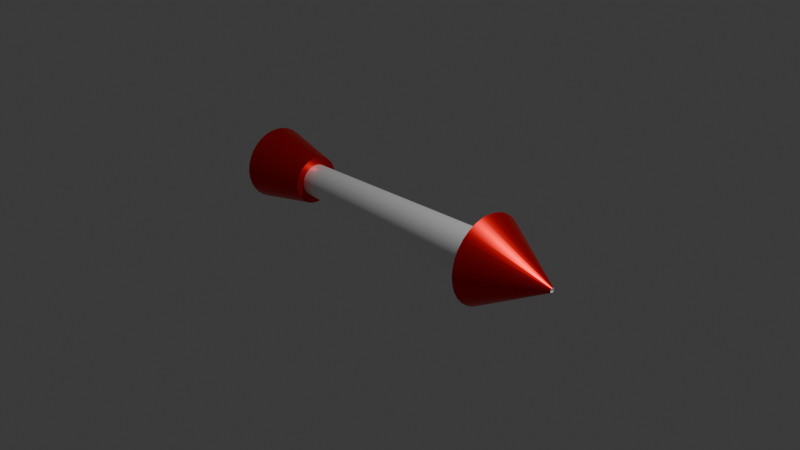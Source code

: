 # Source: Missile.blend  (saved by Blender 4.0.36; exported with 4.5.12 LTS)
import bpy
from mathutils import Matrix  # noqa: F401  (used for matrix-valued properties, if any)

bpy.ops.wm.read_factory_settings(use_empty=True)
scene = bpy.context.scene
scene.name = 'Scene'

# ---- collections
col_collection = bpy.data.collections.new('Collection'); scene.collection.children.link(col_collection)

# ---- materials (node trees are filled in below, after node groups)
mat_material_001 = bpy.data.materials.new('Material.001')
mat_material_001.use_transparent_shadow = False
mat_material_002 = bpy.data.materials.new('Material.002')
mat_material_002.use_transparent_shadow = False

# ---- node groups
ng_auto_smooth = bpy.data.node_groups.new('Auto Smooth', 'GeometryNodeTree')
_s = ng_auto_smooth.interface.new_socket(name='Geometry', in_out='OUTPUT', socket_type='NodeSocketGeometry')
_s = ng_auto_smooth.interface.new_socket(name='Geometry', in_out='INPUT', socket_type='NodeSocketGeometry')
_s = ng_auto_smooth.interface.new_socket(name='Angle', in_out='INPUT', socket_type='NodeSocketFloat')
_s.subtype = 'ANGLE'
_s.min_value = 0.0
_s.max_value = 3.142
ng_auto_smooth.is_modifier = True
_N = ng_auto_smooth.nodes; _L = ng_auto_smooth.links
n0 = _N.new('NodeGroupOutput'); n0.name = 'Group Output'; n0.location = (480, -100)
n1 = _N.new('NodeGroupInput'); n1.name = 'Group Input'; n1.location = (-420, -300)
n2 = _N.new('NodeGroupInput'); n2.name = 'Group Input.001'; n2.location = (-60, -100)
n3 = _N.new('GeometryNodeSetShadeSmooth'); n3.name = 'Set Shade Smooth'; n3.location = (120, -100)
n3.domain = 'EDGE'
n4 = _N.new('GeometryNodeSetShadeSmooth'); n4.name = 'Set Shade Smooth.001'; n4.location = (300, -100)
n5 = _N.new('GeometryNodeInputMeshEdgeAngle'); n5.name = 'Edge Angle'; n5.location = (-420, -220)
n6 = _N.new('GeometryNodeInputEdgeSmooth'); n6.name = 'Is Edge Smooth'; n6.location = (-60, -160)
n7 = _N.new('GeometryNodeInputShadeSmooth'); n7.name = 'Is Face Smooth'; n7.location = (-240, -340)
n8 = _N.new('FunctionNodeBooleanMath'); n8.name = 'Boolean Math'; n8.location = (-60, -220)
n9 = _N.new('FunctionNodeCompare'); n9.name = 'Compare'; n9.location = (-240, -180)
n9.operation = 'LESS_EQUAL'
_L.new(n5.outputs[0], n9.inputs[0])
_L.new(n4.outputs[0], n0.inputs[0])
_L.new(n1.outputs[1], n9.inputs[1])
_L.new(n9.outputs[0], n8.inputs[0])
_L.new(n7.outputs[0], n8.inputs[1])
_L.new(n2.outputs[0], n3.inputs[0])
_L.new(n6.outputs[0], n3.inputs[1])
_L.new(n3.outputs[0], n4.inputs[0])
_L.new(n8.outputs[0], n3.inputs[2])
n0.is_active_output = True

# ---- material node trees
mat_material_001.use_nodes = True; mat_material_001.node_tree.nodes.clear()
_N = mat_material_001.node_tree.nodes; _L = mat_material_001.node_tree.links
n0 = _N.new('ShaderNodeBsdfPrincipled'); n0.name = 'Principled BSDF'; n0.location = (10, 300)
n0.inputs[0].default_value = (1.0, 1.0, 1.0, 1.0)
n0.inputs[1].default_value = 0.4603
n0.inputs[2].default_value = 0.4683
n0.inputs[3].default_value = 1.45
n1 = _N.new('ShaderNodeOutputMaterial'); n1.name = 'Material Output'; n1.location = (300, 300)
_L.new(n0.outputs[0], n1.inputs[0])
n1.is_active_output = True
mat_material_002.use_nodes = True; mat_material_002.node_tree.nodes.clear()
_N = mat_material_002.node_tree.nodes; _L = mat_material_002.node_tree.links
n0 = _N.new('ShaderNodeBsdfPrincipled'); n0.name = 'Principled BSDF'; n0.location = (10, 300)
n0.inputs[0].default_value = (0.8004, 0.004067, 0.005029, 1.0)
n0.inputs[1].default_value = 0.8254
n0.inputs[2].default_value = 0.3651
n0.inputs[3].default_value = 1.45
n1 = _N.new('ShaderNodeOutputMaterial'); n1.name = 'Material Output'; n1.location = (300, 300)
_L.new(n0.outputs[0], n1.inputs[0])
n1.is_active_output = True

# ---- world
world_world = bpy.data.worlds.new('World'); scene.world = world_world
world_world.use_nodes = True; world_world.node_tree.nodes.clear()
_N = world_world.node_tree.nodes; _L = world_world.node_tree.links
n0 = _N.new('ShaderNodeOutputWorld'); n0.name = 'World Output'; n0.location = (300, 300)
n1 = _N.new('ShaderNodeBackground'); n1.name = 'Background'; n1.location = (10, 300)
n1.inputs[0].default_value = (0.05088, 0.05088, 0.05088, 1.0)
_L.new(n1.outputs[0], n0.inputs[0])
n0.is_active_output = True
world_world.color = (0.05088, 0.05088, 0.05088)
world_world.use_sun_shadow = False
world_world.sun_shadow_jitter_overblur = 0.0

# ---- cameras
cam_camera = bpy.data.cameras.new('Camera')
cam_camera.clip_end = 100.0
cam_camera.ortho_scale = 7.314

# ---- lights
light_light = bpy.data.lights.new('Light', 'POINT')
light_light.transmission_factor = 0.0
light_light.use_soft_falloff = False
light_light.energy = 1000.0
light_light.shadow_soft_size = 0.1
light_light.shadow_maximum_resolution = 0.006
light_light.use_absolute_resolution = True

# ---- meshes
me_cylinder = bpy.data.meshes.new('Cylinder')
me_cylinder.from_pydata([(-1.254e-09, 0.4, -2.0), (-3.139e-09, 0.025, 2.0), (0.07804, 0.3923, -2.0), (0.004877, 0.02452, 2.0), (0.1531, 0.3696, -2.0), (0.009567, 0.0231, 2.0), (0.2222, 0.3326, -2.0), (0.01389, 0.02079, 2.0), (0.2828, 0.2828, -2.0), (0.01768, 0.01768, 2.0), (0.3326, 0.2222, -2.0), (0.02079, 0.01389, 2.0), (0.3696, 0.1531, -2.0), (0.0231, 0.009567, 2.0), (0.3923, 0.07804, -2.0), (0.02452, 0.004877, 2.0), (0.4, -2.235e-09, -2.0), (0.025, 3.353e-09, 2.0), (0.3923, -0.07804, -2.0), (0.02452, -0.004877, 2.0), (0.3696, -0.1531, -2.0), (0.0231, -0.009567, 2.0), (0.3326, -0.2222, -2.0), (0.02079, -0.01389, 2.0), (0.2828, -0.2828, -2.0), (0.01768, -0.01768, 2.0), (0.2222, -0.3326, -2.0), (0.01389, -0.02079, 2.0), (0.1531, -0.3696, -2.0), (0.009567, -0.0231, 2.0), (0.07804, -0.3923, -2.0), (0.004877, -0.02452, 2.0), (-1.254e-09, -0.4, -2.0), (-3.139e-09, -0.025, 2.0), (-0.07804, -0.3923, -2.0), (-0.004877, -0.02452, 2.0), (-0.1531, -0.3696, -2.0), (-0.009567, -0.0231, 2.0), (-0.2222, -0.3326, -2.0), (-0.01389, -0.02079, 2.0), (-0.2828, -0.2828, -2.0), (-0.01768, -0.01768, 2.0), (-0.3326, -0.2222, -2.0), (-0.02079, -0.01389, 2.0), (-0.3696, -0.1531, -2.0), (-0.0231, -0.009567, 2.0), (-0.3923, -0.07804, -2.0), (-0.02452, -0.004877, 2.0), (-0.4, -2.235e-09, -2.0), (-0.025, 3.353e-09, 2.0), (-0.3923, 0.07804, -2.0), (-0.02452, 0.004877, 2.0), (-0.3696, 0.1531, -2.0), (-0.0231, 0.009567, 2.0), (-0.3326, 0.2222, -2.0), (-0.02079, 0.01389, 2.0), (-0.2828, 0.2828, -2.0), (-0.01768, 0.01768, 2.0), (-0.2222, 0.3326, -2.0), (-0.01389, 0.02079, 2.0), (-0.1531, 0.3696, -2.0), (-0.009567, 0.0231, 2.0), (-0.07804, 0.3923, -2.0), (-0.004877, 0.02452, 2.0), (0.0, 0.25, 1.4), (0.04877, 0.2452, 1.4), (0.09567, 0.231, 1.4), (0.1389, 0.2079, 1.4), (0.1768, 0.1768, 1.4), (0.2079, 0.1389, 1.4), (0.231, 0.09567, 1.4), (0.2452, 0.04877, 1.4), (0.25, 0.0, 1.4), (0.2452, -0.04877, 1.4), (0.231, -0.09567, 1.4), (0.2079, -0.1389, 1.4), (0.1768, -0.1768, 1.4), (0.1389, -0.2079, 1.4), (0.09567, -0.231, 1.4), (0.04877, -0.2452, 1.4), (0.0, -0.25, 1.4), (-0.04877, -0.2452, 1.4), (-0.09567, -0.231, 1.4), (-0.1389, -0.2079, 1.4), (-0.1768, -0.1768, 1.4), (-0.2079, -0.1389, 1.4), (-0.231, -0.09567, 1.4), (-0.2452, -0.04877, 1.4), (-0.25, 0.0, 1.4), (-0.2452, 0.04877, 1.4), (-0.231, 0.09567, 1.4), (-0.2079, 0.1389, 1.4), (-0.1768, 0.1768, 1.4), (-0.1389, 0.2079, 1.4), (-0.09567, 0.231, 1.4), (-0.04877, 0.2452, 1.4), (-2.061e-08, 0.475, 1.207), (0.09267, 0.4659, 1.207), (0.1818, 0.4388, 1.207), (0.2639, 0.3949, 1.207), (0.3359, 0.3359, 1.207), (0.3949, 0.2639, 1.207), (0.4388, 0.1818, 1.207), (0.4659, 0.09267, 1.207), (0.475, -3.353e-09, 1.207), (0.4659, -0.09267, 1.207), (0.4388, -0.1818, 1.207), (0.3949, -0.2639, 1.207), (0.3359, -0.3359, 1.207), (0.2639, -0.3949, 1.207), (0.1818, -0.4388, 1.207), (0.09267, -0.4659, 1.207), (-2.061e-08, -0.475, 1.207), (-0.09267, -0.4659, 1.207), (-0.1818, -0.4388, 1.207), (-0.2639, -0.3949, 1.207), (-0.3359, -0.3359, 1.207), (-0.3949, -0.2639, 1.207), (-0.4388, -0.1818, 1.207), (-0.4659, -0.09267, 1.207), (-0.475, -3.353e-09, 1.207), (-0.4659, 0.09267, 1.207), (-0.4388, 0.1818, 1.207), (-0.3949, 0.2639, 1.207), (-0.3359, 0.3359, 1.207), (-0.2639, 0.3949, 1.207), (-0.1818, 0.4388, 1.207), (-0.09267, 0.4659, 1.207), (0.004877, 0.02452, 1.981), (-3.139e-09, 0.025, 1.981), (0.009567, 0.0231, 1.981), (0.01389, 0.02079, 1.981), (0.01768, 0.01768, 1.981), (0.02079, 0.01389, 1.981), (0.0231, 0.009567, 1.981), (0.02452, 0.004877, 1.981), (0.025, 3.353e-09, 1.981), (0.02452, -0.004877, 1.981), (0.0231, -0.009567, 1.981), (0.02079, -0.01389, 1.981), (0.01768, -0.01768, 1.981), (0.01389, -0.02079, 1.981), (0.009567, -0.0231, 1.981), (0.004877, -0.02452, 1.981), (-3.139e-09, -0.025, 1.981), (-0.004877, -0.02452, 1.981), (-0.009567, -0.0231, 1.981), (-0.01389, -0.02079, 1.981), (-0.01768, -0.01768, 1.981), (-0.02079, -0.01389, 1.981), (-0.0231, -0.009567, 1.981), (-0.02452, -0.004877, 1.981), (-0.025, 3.353e-09, 1.981), (-0.02452, 0.004877, 1.981), (-0.0231, 0.009567, 1.981), (-0.02079, 0.01389, 1.981), (-0.01768, 0.01768, 1.981), (-0.01389, 0.02079, 1.981), (-0.009567, 0.0231, 1.981), (-0.004877, 0.02452, 1.981), (0.03414, 0.1716, -1.32), (0.06697, 0.1617, -1.32), (0.09722, 0.1455, -1.32), (0.1237, 0.1237, -1.32), (0.1455, 0.09722, -1.32), (0.1617, 0.06697, -1.32), (0.1716, 0.03414, -1.32), (0.175, -1.118e-09, -1.32), (0.1716, -0.03414, -1.32), (0.1617, -0.06697, -1.32), (0.1455, -0.09722, -1.32), (0.1237, -0.1237, -1.32), (0.09722, -0.1455, -1.32), (0.06697, -0.1617, -1.32), (0.03414, -0.1716, -1.32), (1.317e-09, -0.175, -1.32), (-0.03414, -0.1716, -1.32), (-0.06697, -0.1617, -1.32), (-0.09722, -0.1455, -1.32), (-0.1237, -0.1237, -1.32), (-0.1455, -0.09722, -1.32), (-0.1617, -0.06697, -1.32), (-0.1716, -0.03414, -1.32), (-0.175, -1.118e-09, -1.32), (-0.1716, 0.03414, -1.32), (-0.1617, 0.06697, -1.32), (-0.1455, 0.09722, -1.32), (-0.1237, 0.1237, -1.32), (-0.09722, 0.1455, -1.32), (-0.06697, 0.1617, -1.32), (-0.03414, 0.1716, -1.32), (1.317e-09, 0.175, -1.32), (0.05121, 0.2575, -1.32), (0.1005, 0.2425, -1.32), (0.1458, 0.2183, -1.32), (0.1856, 0.1856, -1.32), (0.2183, 0.1458, -1.32), (0.2425, 0.1005, -1.32), (0.2575, 0.05121, -1.32), (0.2625, 4.191e-10, -1.32), (0.2575, -0.05121, -1.32), (0.2425, -0.1005, -1.32), (0.2183, -0.1458, -1.32), (0.1856, -0.1856, -1.32), (0.1458, -0.2183, -1.32), (0.1005, -0.2425, -1.32), (0.05121, -0.2575, -1.32), (-4.955e-09, -0.2625, -1.32), (-0.05121, -0.2575, -1.32), (-0.1005, -0.2425, -1.32), (-0.1458, -0.2183, -1.32), (-0.1856, -0.1856, -1.32), (-0.2183, -0.1458, -1.32), (-0.2425, -0.1005, -1.32), (-0.2575, -0.05121, -1.32), (-0.2625, 4.191e-10, -1.32), (-0.2575, 0.05121, -1.32), (-0.2425, 0.1005, -1.32), (-0.2183, 0.1458, -1.32), (-0.1856, 0.1856, -1.32), (-0.1458, 0.2183, -1.32), (-0.1005, 0.2425, -1.32), (-0.05121, 0.2575, -1.32), (-4.955e-09, 0.2625, -1.32), (3.493e-08, 0.2111, -1.347), (0.04119, 0.2071, -1.347), (0.0808, 0.1951, -1.347), (0.1173, 0.1756, -1.347), (0.1493, 0.1493, -1.347), (0.1756, 0.1173, -1.347), (0.1951, 0.0808, -1.347), (0.2071, 0.04119, -1.347), (0.2111, -2.059e-09, -1.347), (0.2071, -0.04119, -1.347), (0.1951, -0.0808, -1.347), (0.1756, -0.1173, -1.347), (0.1493, -0.1493, -1.347), (0.1173, -0.1756, -1.347), (0.0808, -0.1951, -1.347), (0.04119, -0.2071, -1.347), (3.493e-08, -0.2111, -1.347), (-0.04119, -0.2071, -1.347), (-0.0808, -0.1951, -1.347), (-0.1173, -0.1756, -1.347), (-0.1493, -0.1493, -1.347), (-0.1756, -0.1173, -1.347), (-0.1951, -0.0808, -1.347), (-0.2071, -0.04119, -1.347), (-0.2111, -2.059e-09, -1.347), (-0.2071, 0.04119, -1.347), (-0.1951, 0.0808, -1.347), (-0.1756, 0.1173, -1.347), (-0.1493, 0.1493, -1.347), (-0.1173, 0.1756, -1.347), (-0.0808, 0.1951, -1.347), (-0.04119, 0.2071, -1.347)], [], [(96, 1, 3, 97), (97, 3, 5, 98), (98, 5, 7, 99), (99, 7, 9, 100), (100, 9, 11, 101), (101, 11, 13, 102), (102, 13, 15, 103), (103, 15, 17, 104), (104, 17, 19, 105), (105, 19, 21, 106), (106, 21, 23, 107), (107, 23, 25, 108), (108, 25, 27, 109), (109, 27, 29, 110), (110, 29, 31, 111), (111, 31, 33, 112), (112, 33, 35, 113), (113, 35, 37, 114), (114, 37, 39, 115), (115, 39, 41, 116), (116, 41, 43, 117), (117, 43, 45, 118), (118, 45, 47, 119), (119, 47, 49, 120), (120, 49, 51, 121), (121, 51, 53, 122), (122, 53, 55, 123), (123, 55, 57, 124), (124, 57, 59, 125), (125, 59, 61, 126), (17, 15, 135, 136), (126, 61, 63, 127), (127, 63, 1, 96), (6, 8, 228, 227), (190, 95, 64, 191), (189, 94, 95, 190), (188, 93, 94, 189), (187, 92, 93, 188), (186, 91, 92, 187), (185, 90, 91, 186), (184, 89, 90, 185), (183, 88, 89, 184), (182, 87, 88, 183), (181, 86, 87, 182), (180, 85, 86, 181), (179, 84, 85, 180), (178, 83, 84, 179), (177, 82, 83, 178), (176, 81, 82, 177), (175, 80, 81, 176), (174, 79, 80, 175), (173, 78, 79, 174), (172, 77, 78, 173), (171, 76, 77, 172), (170, 75, 76, 171), (169, 74, 75, 170), (168, 73, 74, 169), (167, 72, 73, 168), (166, 71, 72, 167), (165, 70, 71, 166), (164, 69, 70, 165), (163, 68, 69, 164), (162, 67, 68, 163), (161, 66, 67, 162), (160, 65, 66, 161), (191, 64, 65, 160), (95, 127, 96, 64), (94, 126, 127, 95), (93, 125, 126, 94), (92, 124, 125, 93), (91, 123, 124, 92), (90, 122, 123, 91), (89, 121, 122, 90), (88, 120, 121, 89), (87, 119, 120, 88), (86, 118, 119, 87), (85, 117, 118, 86), (84, 116, 117, 85), (83, 115, 116, 84), (82, 114, 115, 83), (81, 113, 114, 82), (80, 112, 113, 81), (79, 111, 112, 80), (78, 110, 111, 79), (77, 109, 110, 78), (76, 108, 109, 77), (75, 107, 108, 76), (74, 106, 107, 75), (73, 105, 106, 74), (72, 104, 105, 73), (71, 103, 104, 72), (70, 102, 103, 71), (69, 101, 102, 70), (68, 100, 101, 69), (67, 99, 100, 68), (66, 98, 99, 67), (65, 97, 98, 66), (64, 96, 97, 65), (128, 129, 159, 158, 157, 156, 155, 154, 153, 152, 151, 150, 149, 148, 147, 146, 145, 144, 143, 142, 141, 140, 139, 138, 137, 136, 135, 134, 133, 132, 131, 130), (35, 33, 144, 145), (53, 51, 153, 154), (9, 7, 131, 132), (27, 25, 140, 141), (45, 43, 149, 150), (63, 61, 158, 159), (19, 17, 136, 137), (37, 35, 145, 146), (55, 53, 154, 155), (11, 9, 132, 133), (29, 27, 141, 142), (47, 45, 150, 151), (3, 1, 129, 128), (1, 63, 159, 129), (21, 19, 137, 138), (39, 37, 146, 147), (57, 55, 155, 156), (13, 11, 133, 134), (31, 29, 142, 143), (49, 47, 151, 152), (5, 3, 128, 130), (23, 21, 138, 139), (41, 39, 147, 148), (59, 57, 156, 157), (15, 13, 134, 135), (33, 31, 143, 144), (51, 49, 152, 153), (7, 5, 130, 131), (25, 23, 139, 140), (43, 41, 148, 149), (61, 59, 157, 158), (223, 191, 160, 192), (192, 160, 161, 193), (193, 161, 162, 194), (194, 162, 163, 195), (195, 163, 164, 196), (196, 164, 165, 197), (197, 165, 166, 198), (198, 166, 167, 199), (199, 167, 168, 200), (200, 168, 169, 201), (201, 169, 170, 202), (202, 170, 171, 203), (203, 171, 172, 204), (204, 172, 173, 205), (205, 173, 174, 206), (206, 174, 175, 207), (207, 175, 176, 208), (208, 176, 177, 209), (209, 177, 178, 210), (210, 178, 179, 211), (211, 179, 180, 212), (212, 180, 181, 213), (213, 181, 182, 214), (214, 182, 183, 215), (215, 183, 184, 216), (216, 184, 185, 217), (217, 185, 186, 218), (218, 186, 187, 219), (219, 187, 188, 220), (220, 188, 189, 221), (221, 189, 190, 222), (222, 190, 191, 223), (62, 222, 223, 0), (60, 221, 222, 62), (58, 220, 221, 60), (56, 219, 220, 58), (54, 218, 219, 56), (52, 217, 218, 54), (50, 216, 217, 52), (48, 215, 216, 50), (46, 214, 215, 48), (44, 213, 214, 46), (42, 212, 213, 44), (40, 211, 212, 42), (38, 210, 211, 40), (36, 209, 210, 38), (34, 208, 209, 36), (32, 207, 208, 34), (30, 206, 207, 32), (28, 205, 206, 30), (26, 204, 205, 28), (24, 203, 204, 26), (22, 202, 203, 24), (20, 201, 202, 22), (18, 200, 201, 20), (16, 199, 200, 18), (14, 198, 199, 16), (12, 197, 198, 14), (10, 196, 197, 12), (8, 195, 196, 10), (6, 194, 195, 8), (4, 193, 194, 6), (2, 192, 193, 4), (0, 223, 192, 2), (224, 225, 226, 227, 228, 229, 230, 231, 232, 233, 234, 235, 236, 237, 238, 239, 240, 241, 242, 243, 244, 245, 246, 247, 248, 249, 250, 251, 252, 253, 254, 255), (24, 26, 237, 236), (42, 44, 246, 245), (60, 62, 255, 254), (16, 18, 233, 232), (34, 36, 242, 241), (52, 54, 251, 250), (8, 10, 229, 228), (26, 28, 238, 237), (0, 2, 225, 224), (44, 46, 247, 246), (62, 0, 224, 255), (18, 20, 234, 233), (36, 38, 243, 242), (54, 56, 252, 251), (10, 12, 230, 229), (28, 30, 239, 238), (46, 48, 248, 247), (2, 4, 226, 225), (20, 22, 235, 234), (38, 40, 244, 243), (56, 58, 253, 252), (12, 14, 231, 230), (30, 32, 240, 239), (48, 50, 249, 248), (4, 6, 227, 226), (22, 24, 236, 235), (40, 42, 245, 244), (58, 60, 254, 253), (14, 16, 232, 231), (32, 34, 241, 240), (50, 52, 250, 249)])
me_cylinder.polygons.foreach_set('use_smooth', [True] * 226)
me_cylinder.polygons.foreach_set('material_index', [1, 1, 1, 1, 1, 1, 1, 1, 1, 1, 1, 1, 1, 1, 1, 1, 1, 1, 1, 1, 1, 1, 1, 1, 1, 1, 1, 1, 1, 1, 0, 1, 1, 1, 0, 0, 0, 0, 0, 0, 0, 0, 0, 0, 0, 0, 0, 0, 0, 0, 0, 0, 0, 0, 0, 0, 0, 0, 0, 0, 0, 0, 0, 0, 0, 0, 1, 1, 1, 1, 1, 1, 1, 1, 1, 1, 1, 1, 1, 1, 1, 1, 1, 1, 1, 1, 1, 1, 1, 1, 1, 1, 1, 1, 1, 1, 1, 1, 0, 0, 0, 0, 0, 0, 0, 0, 0, 0, 0, 0, 0, 0, 0, 0, 0, 0, 0, 0, 0, 0, 0, 0, 0, 0, 0, 0, 0, 0, 0, 0, 1, 1, 1, 1, 1, 1, 1, 1, 1, 1, 1, 1, 1, 1, 1, 1, 1, 1, 1, 1, 1, 1, 1, 1, 1, 1, 1, 1, 1, 1, 1, 1, 1, 1, 1, 1, 1, 1, 1, 1, 1, 1, 1, 1, 1, 1, 1, 1, 1, 1, 1, 1, 1, 1, 1, 1, 1, 1, 1, 1, 1, 1, 1, 1, 0, 1, 1, 1, 1, 1, 1, 1, 1, 1, 1, 1, 1, 1, 1, 1, 1, 1, 1, 1, 1, 1, 1, 1, 1, 1, 1, 1, 1, 1, 1, 1])
_uv = me_cylinder.uv_layers.new(name='UVMap')
_uv.uv.foreach_set('vector', [1.0, 0.925, 1.0, 1.0, 0.9688, 1.0, 0.9688, 0.925, 0.9688, 0.925, 0.9688, 1.0, 0.9375, 1.0, 0.9375, 0.925, 0.9375, 0.925, 0.9375, 1.0, 0.9062, 1.0, 0.9062, 0.925, 0.9062, 0.925, 0.9062, 1.0, 0.875, 1.0, 0.875, 0.925, 0.875, 0.925, 0.875, 1.0, 0.8438, 1.0, 0.8438, 0.925, 0.8438, 0.925, 0.8438, 1.0, 0.8125, 1.0, 0.8125, 0.925, 0.8125, 0.925, 0.8125, 1.0, 0.7812, 1.0, 0.7812, 0.925, 0.7812, 0.925, 0.7812, 1.0, 0.75, 1.0, 0.75, 0.925, 0.75, 0.925, 0.75, 1.0, 0.7188, 1.0, 0.7188, 0.925, 0.7188, 0.925, 0.7188, 1.0, 0.6875, 1.0, 0.6875, 0.925, 0.6875, 0.925, 0.6875, 1.0, 0.6562, 1.0, 0.6562, 0.925, 0.6562, 0.925, 0.6562, 1.0, 0.625, 1.0, 0.625, 0.925, 0.625, 0.925, 0.625, 1.0, 0.5938, 1.0, 0.5938, 0.925, 0.5938, 0.925, 0.5938, 1.0, 0.5625, 1.0, 0.5625, 0.925, 0.5625, 0.925, 0.5625, 1.0, 0.5312, 1.0, 0.5312, 0.925, 0.5312, 0.925, 0.5312, 1.0, 0.5, 1.0, 0.5, 0.925, 0.5, 0.925, 0.5, 1.0, 0.4688, 1.0, 0.4688, 0.925, 0.4688, 0.925, 0.4688, 1.0, 0.4375, 1.0, 0.4375, 0.925, 0.4375, 0.925, 0.4375, 1.0, 0.4062, 1.0, 0.4062, 0.925, 0.4062, 0.925, 0.4062, 1.0, 0.375, 1.0, 0.375, 0.925, 0.375, 0.925, 0.375, 1.0, 0.3438, 1.0, 0.3438, 0.925, 0.3438, 0.925, 0.3438, 1.0, 0.3125, 1.0, 0.3125, 0.925, 0.3125, 0.925, 0.3125, 1.0, 0.2812, 1.0, 0.2812, 0.925, 0.2812, 0.925, 0.2812, 1.0, 0.25, 1.0, 0.25, 0.925, 0.25, 0.925, 0.25, 1.0, 0.2188, 1.0, 0.2188, 0.925, 0.2188, 0.925, 0.2188, 1.0, 0.1875, 1.0, 0.1875, 0.925, 0.1875, 0.925, 0.1875, 1.0, 0.1562, 1.0, 0.1562, 0.925, 0.1562, 0.925, 0.1562, 1.0, 0.125, 1.0, 0.125, 0.925, 0.125, 0.925, 0.125, 1.0, 0.09375, 1.0, 0.09375, 0.925, 0.09375, 0.925, 0.09375, 1.0, 0.0625, 1.0, 0.0625, 0.925, 0.75, 1.0, 0.7812, 1.0, 0.7812, 1.0, 0.75, 1.0, 0.0625, 0.925, 0.0625, 1.0, 0.03125, 1.0, 0.03125, 0.925, 0.03125, 0.925, 0.03125, 1.0, 0.0, 1.0, 0.0, 0.925, 0.9062, 0.5, 0.875, 0.5, 0.875, 0.5, 0.9062, 0.5, 0.03125, 0.585, 0.03125, 0.925, 0.0, 0.925, 0.0, 0.585, 0.0625, 0.585, 0.0625, 0.925, 0.03125, 0.925, 0.03125, 0.585, 0.09375, 0.585, 0.09375, 0.925, 0.0625, 0.925, 0.0625, 0.585, 0.125, 0.585, 0.125, 0.925, 0.09375, 0.925, 0.09375, 0.585, 0.1562, 0.585, 0.1562, 0.925, 0.125, 0.925, 0.125, 0.585, 0.1875, 0.585, 0.1875, 0.925, 0.1562, 0.925, 0.1562, 0.585, 0.2188, 0.585, 0.2188, 0.925, 0.1875, 0.925, 0.1875, 0.585, 0.25, 0.585, 0.25, 0.925, 0.2188, 0.925, 0.2188, 0.585, 0.2812, 0.585, 0.2812, 0.925, 0.25, 0.925, 0.25, 0.585, 0.3125, 0.585, 0.3125, 0.925, 0.2812, 0.925, 0.2812, 0.585, 0.3438, 0.585, 0.3438, 0.925, 0.3125, 0.925, 0.3125, 0.585, 0.375, 0.585, 0.375, 0.925, 0.3438, 0.925, 0.3438, 0.585, 0.4062, 0.585, 0.4062, 0.925, 0.375, 0.925, 0.375, 0.585, 0.4375, 0.585, 0.4375, 0.925, 0.4062, 0.925, 0.4062, 0.585, 0.4688, 0.585, 0.4688, 0.925, 0.4375, 0.925, 0.4375, 0.585, 0.5, 0.585, 0.5, 0.925, 0.4688, 0.925, 0.4688, 0.585, 0.5312, 0.585, 0.5312, 0.925, 0.5, 0.925, 0.5, 0.585, 0.5625, 0.585, 0.5625, 0.925, 0.5312, 0.925, 0.5312, 0.585, 0.5938, 0.585, 0.5938, 0.925, 0.5625, 0.925, 0.5625, 0.585, 0.625, 0.585, 0.625, 0.925, 0.5938, 0.925, 0.5938, 0.585, 0.6562, 0.585, 0.6562, 0.925, 0.625, 0.925, 0.625, 0.585, 0.6875, 0.585, 0.6875, 0.925, 0.6562, 0.925, 0.6562, 0.585, 0.7188, 0.585, 0.7188, 0.925, 0.6875, 0.925, 0.6875, 0.585, 0.75, 0.585, 0.75, 0.925, 0.7188, 0.925, 0.7188, 0.585, 0.7812, 0.585, 0.7812, 0.925, 0.75, 0.925, 0.75, 0.585, 0.8125, 0.585, 0.8125, 0.925, 0.7812, 0.925, 0.7812, 0.585, 0.8438, 0.585, 0.8438, 0.925, 0.8125, 0.925, 0.8125, 0.585, 0.875, 0.585, 0.875, 0.925, 0.8438, 0.925, 0.8438, 0.585, 0.9062, 0.585, 0.9062, 0.925, 0.875, 0.925, 0.875, 0.585, 0.9375, 0.585, 0.9375, 0.925, 0.9062, 0.925, 0.9062, 0.585, 0.9688, 0.585, 0.9688, 0.925, 0.9375, 0.925, 0.9375, 0.585, 1.0, 0.585, 1.0, 0.925, 0.9688, 0.925, 0.9688, 0.585, 0.03125, 0.925, 0.03125, 0.925, 0.0, 0.925, 0.0, 0.925, 0.0625, 0.925, 0.0625, 0.925, 0.03125, 0.925, 0.03125, 0.925, 0.09375, 0.925, 0.09375, 0.925, 0.0625, 0.925, 0.0625, 0.925, 0.125, 0.925, 0.125, 0.925, 0.09375, 0.925, 0.09375, 0.925, 0.1562, 0.925, 0.1562, 0.925, 0.125, 0.925, 0.125, 0.925, 0.1875, 0.925, 0.1875, 0.925, 0.1562, 0.925, 0.1562, 0.925, 0.2188, 0.925, 0.2188, 0.925, 0.1875, 0.925, 0.1875, 0.925, 0.25, 0.925, 0.25, 0.925, 0.2188, 0.925, 0.2188, 0.925, 0.2812, 0.925, 0.2812, 0.925, 0.25, 0.925, 0.25, 0.925, 0.3125, 0.925, 0.3125, 0.925, 0.2812, 0.925, 0.2812, 0.925, 0.3438, 0.925, 0.3438, 0.925, 0.3125, 0.925, 0.3125, 0.925, 0.375, 0.925, 0.375, 0.925, 0.3438, 0.925, 0.3438, 0.925, 0.4062, 0.925, 0.4062, 0.925, 0.375, 0.925, 0.375, 0.925, 0.4375, 0.925, 0.4375, 0.925, 0.4062, 0.925, 0.4062, 0.925, 0.4688, 0.925, 0.4688, 0.925, 0.4375, 0.925, 0.4375, 0.925, 0.5, 0.925, 0.5, 0.925, 0.4688, 0.925, 0.4688, 0.925, 0.5312, 0.925, 0.5312, 0.925, 0.5, 0.925, 0.5, 0.925, 0.5625, 0.925, 0.5625, 0.925, 0.5312, 0.925, 0.5312, 0.925, 0.5938, 0.925, 0.5938, 0.925, 0.5625, 0.925, 0.5625, 0.925, 0.625, 0.925, 0.625, 0.925, 0.5938, 0.925, 0.5938, 0.925, 0.6562, 0.925, 0.6562, 0.925, 0.625, 0.925, 0.625, 0.925, 0.6875, 0.925, 0.6875, 0.925, 0.6562, 0.925, 0.6562, 0.925, 0.7188, 0.925, 0.7188, 0.925, 0.6875, 0.925, 0.6875, 0.925, 0.75, 0.925, 0.75, 0.925, 0.7188, 0.925, 0.7188, 0.925, 0.7812, 0.925, 0.7812, 0.925, 0.75, 0.925, 0.75, 0.925, 0.8125, 0.925, 0.8125, 0.925, 0.7812, 0.925, 0.7812, 0.925, 0.8438, 0.925, 0.8438, 0.925, 0.8125, 0.925, 0.8125, 0.925, 0.875, 0.925, 0.875, 0.925, 0.8438, 0.925, 0.8438, 0.925, 0.9062, 0.925, 0.9062, 0.925, 0.875, 0.925, 0.875, 0.925, 0.9375, 0.925, 0.9375, 0.925, 0.9062, 0.925, 0.9062, 0.925, 0.9688, 0.925, 0.9688, 0.925, 0.9375, 0.925, 0.9375, 0.925, 1.0, 0.925, 1.0, 0.925, 0.9688, 0.925, 0.9688, 0.925, 0.2968, 0.4854, 0.25, 0.49, 0.2032, 0.4854, 0.1582, 0.4717, 0.1167, 0.4496, 0.08029, 0.4197, 0.05045, 0.3833, 0.02827, 0.3418, 0.01461, 0.2968, 0.01, 0.25, 0.01461, 0.2032, 0.02827, 0.1582, 0.05045, 0.1167, 0.08029, 0.08029, 0.1167, 0.05045, 0.1582, 0.02827, 0.2032, 0.01461, 0.25, 0.01, 0.2968, 0.01461, 0.3418, 0.02827, 0.3833, 0.05045, 0.4197, 0.08029, 0.4496, 0.1167, 0.4717, 0.1582, 0.4854, 0.2032, 0.49, 0.25, 0.4854, 0.2968, 0.4717, 0.3418, 0.4496, 0.3833, 0.4197, 0.4197, 0.3833, 0.4496, 0.3418, 0.4717, 0.4688, 1.0, 0.5, 1.0, 0.5, 1.0, 0.4688, 1.0, 0.1875, 1.0, 0.2188, 1.0, 0.2188, 1.0, 0.1875, 1.0, 0.875, 1.0, 0.9062, 1.0, 0.9062, 1.0, 0.875, 1.0, 0.5938, 1.0, 0.625, 1.0, 0.625, 1.0, 0.5938, 1.0, 0.3125, 1.0, 0.3438, 1.0, 0.3438, 1.0, 0.3125, 1.0, 0.03125, 1.0, 0.0625, 1.0, 0.0625, 1.0, 0.03125, 1.0, 0.7188, 1.0, 0.75, 1.0, 0.75, 1.0, 0.7188, 1.0, 0.4375, 1.0, 0.4688, 1.0, 0.4688, 1.0, 0.4375, 1.0, 0.1562, 1.0, 0.1875, 1.0, 0.1875, 1.0, 0.1562, 1.0, 0.8438, 1.0, 0.875, 1.0, 0.875, 1.0, 0.8438, 1.0, 0.5625, 1.0, 0.5938, 1.0, 0.5938, 1.0, 0.5625, 1.0, 0.2812, 1.0, 0.3125, 1.0, 0.3125, 1.0, 0.2812, 1.0, 0.9688, 1.0, 1.0, 1.0, 1.0, 1.0, 0.9688, 1.0, 0.0, 1.0, 0.03125, 1.0, 0.03125, 1.0, 0.0, 1.0, 0.6875, 1.0, 0.7188, 1.0, 0.7188, 1.0, 0.6875, 1.0, 0.4062, 1.0, 0.4375, 1.0, 0.4375, 1.0, 0.4062, 1.0, 0.125, 1.0, 0.1562, 1.0, 0.1562, 1.0, 0.125, 1.0, 0.8125, 1.0, 0.8438, 1.0, 0.8438, 1.0, 0.8125, 1.0, 0.5312, 1.0, 0.5625, 1.0, 0.5625, 1.0, 0.5312, 1.0, 0.25, 1.0, 0.2812, 1.0, 0.2812, 1.0, 0.25, 1.0, 0.9375, 1.0, 0.9688, 1.0, 0.9688, 1.0, 0.9375, 1.0, 0.6562, 1.0, 0.6875, 1.0, 0.6875, 1.0, 0.6562, 1.0, 0.375, 1.0, 0.4062, 1.0, 0.4062, 1.0, 0.375, 1.0, 0.09375, 1.0, 0.125, 1.0, 0.125, 1.0, 0.09375, 1.0, 0.7812, 1.0, 0.8125, 1.0, 0.8125, 1.0, 0.7812, 1.0, 0.5, 1.0, 0.5312, 1.0, 0.5312, 1.0, 0.5, 1.0, 0.2188, 1.0, 0.25, 1.0, 0.25, 1.0, 0.2188, 1.0, 0.9062, 1.0, 0.9375, 1.0, 0.9375, 1.0, 0.9062, 1.0, 0.625, 1.0, 0.6562, 1.0, 0.6562, 1.0, 0.625, 1.0, 0.3438, 1.0, 0.375, 1.0, 0.375, 1.0, 0.3438, 1.0, 0.0625, 1.0, 0.09375, 1.0, 0.09375, 1.0, 0.0625, 1.0, 1.0, 0.585, 1.0, 0.585, 0.9688, 0.585, 0.9688, 0.585, 0.9688, 0.585, 0.9688, 0.585, 0.9375, 0.585, 0.9375, 0.585, 0.9375, 0.585, 0.9375, 0.585, 0.9062, 0.585, 0.9062, 0.585, 0.9062, 0.585, 0.9062, 0.585, 0.875, 0.585, 0.875, 0.585, 0.875, 0.585, 0.875, 0.585, 0.8438, 0.585, 0.8438, 0.585, 0.8438, 0.585, 0.8438, 0.585, 0.8125, 0.585, 0.8125, 0.585, 0.8125, 0.585, 0.8125, 0.585, 0.7812, 0.585, 0.7812, 0.585, 0.7812, 0.585, 0.7812, 0.585, 0.75, 0.585, 0.75, 0.585, 0.75, 0.585, 0.75, 0.585, 0.7188, 0.585, 0.7188, 0.585, 0.7188, 0.585, 0.7188, 0.585, 0.6875, 0.585, 0.6875, 0.585, 0.6875, 0.585, 0.6875, 0.585, 0.6562, 0.585, 0.6562, 0.585, 0.6562, 0.585, 0.6562, 0.585, 0.625, 0.585, 0.625, 0.585, 0.625, 0.585, 0.625, 0.585, 0.5938, 0.585, 0.5938, 0.585, 0.5938, 0.585, 0.5938, 0.585, 0.5625, 0.585, 0.5625, 0.585, 0.5625, 0.585, 0.5625, 0.585, 0.5312, 0.585, 0.5312, 0.585, 0.5312, 0.585, 0.5312, 0.585, 0.5, 0.585, 0.5, 0.585, 0.5, 0.585, 0.5, 0.585, 0.4688, 0.585, 0.4688, 0.585, 0.4688, 0.585, 0.4688, 0.585, 0.4375, 0.585, 0.4375, 0.585, 0.4375, 0.585, 0.4375, 0.585, 0.4062, 0.585, 0.4063, 0.585, 0.4063, 0.585, 0.4062, 0.585, 0.375, 0.585, 0.375, 0.585, 0.375, 0.585, 0.375, 0.585, 0.3438, 0.585, 0.3438, 0.585, 0.3438, 0.585, 0.3438, 0.585, 0.3125, 0.585, 0.3125, 0.585, 0.3125, 0.585, 0.3125, 0.585, 0.2812, 0.585, 0.2812, 0.585, 0.2812, 0.585, 0.2812, 0.585, 0.25, 0.585, 0.25, 0.585, 0.25, 0.585, 0.25, 0.585, 0.2188, 0.585, 0.2188, 0.585, 0.2188, 0.585, 0.2188, 0.585, 0.1875, 0.585, 0.1875, 0.585, 0.1875, 0.585, 0.1875, 0.585, 0.1562, 0.585, 0.1562, 0.585, 0.1562, 0.585, 0.1562, 0.585, 0.125, 0.585, 0.125, 0.585, 0.125, 0.585, 0.125, 0.585, 0.09375, 0.585, 0.09375, 0.585, 0.09375, 0.585, 0.09375, 0.585, 0.0625, 0.585, 0.0625, 0.585, 0.0625, 0.585, 0.0625, 0.585, 0.03125, 0.585, 0.03125, 0.585, 0.03125, 0.585, 0.03125, 0.585, 0.0, 0.585, 0.0, 0.585, 0.03125, 0.5, 0.03125, 0.585, 0.0, 0.585, 0.0, 0.5, 0.0625, 0.5, 0.0625, 0.585, 0.03125, 0.585, 0.03125, 0.5, 0.09375, 0.5, 0.09375, 0.585, 0.0625, 0.585, 0.0625, 0.5, 0.125, 0.5, 0.125, 0.585, 0.09375, 0.585, 0.09375, 0.5, 0.1562, 0.5, 0.1562, 0.585, 0.125, 0.585, 0.125, 0.5, 0.1875, 0.5, 0.1875, 0.585, 0.1562, 0.585, 0.1562, 0.5, 0.2188, 0.5, 0.2188, 0.585, 0.1875, 0.585, 0.1875, 0.5, 0.25, 0.5, 0.25, 0.585, 0.2188, 0.585, 0.2188, 0.5, 0.2812, 0.5, 0.2812, 0.585, 0.25, 0.585, 0.25, 0.5, 0.3125, 0.5, 0.3125, 0.585, 0.2812, 0.585, 0.2812, 0.5, 0.3438, 0.5, 0.3438, 0.585, 0.3125, 0.585, 0.3125, 0.5, 0.375, 0.5, 0.375, 0.585, 0.3438, 0.585, 0.3438, 0.5, 0.4062, 0.5, 0.4063, 0.585, 0.375, 0.585, 0.375, 0.5, 0.4375, 0.5, 0.4375, 0.585, 0.4063, 0.585, 0.4062, 0.5, 0.4688, 0.5, 0.4688, 0.585, 0.4375, 0.585, 0.4375, 0.5, 0.5, 0.5, 0.5, 0.585, 0.4688, 0.585, 0.4688, 0.5, 0.5312, 0.5, 0.5312, 0.585, 0.5, 0.585, 0.5, 0.5, 0.5625, 0.5, 0.5625, 0.585, 0.5312, 0.585, 0.5312, 0.5, 0.5938, 0.5, 0.5938, 0.585, 0.5625, 0.585, 0.5625, 0.5, 0.625, 0.5, 0.625, 0.585, 0.5938, 0.585, 0.5938, 0.5, 0.6562, 0.5, 0.6562, 0.585, 0.625, 0.585, 0.625, 0.5, 0.6875, 0.5, 0.6875, 0.585, 0.6562, 0.585, 0.6562, 0.5, 0.7188, 0.5, 0.7188, 0.585, 0.6875, 0.585, 0.6875, 0.5, 0.75, 0.5, 0.75, 0.585, 0.7188, 0.585, 0.7188, 0.5, 0.7812, 0.5, 0.7812, 0.585, 0.75, 0.585, 0.75, 0.5, 0.8125, 0.5, 0.8125, 0.585, 0.7812, 0.585, 0.7812, 0.5, 0.8438, 0.5, 0.8438, 0.585, 0.8125, 0.585, 0.8125, 0.5, 0.875, 0.5, 0.875, 0.585, 0.8438, 0.585, 0.8438, 0.5, 0.9062, 0.5, 0.9062, 0.585, 0.875, 0.585, 0.875, 0.5, 0.9375, 0.5, 0.9375, 0.585, 0.9062, 0.585, 0.9062, 0.5, 0.9688, 0.5, 0.9688, 0.585, 0.9375, 0.585, 0.9375, 0.5, 1.0, 0.5, 1.0, 0.585, 0.9688, 0.585, 0.9688, 0.5, 0.75, 0.49, 0.7968, 0.4854, 0.8418, 0.4717, 0.8833, 0.4496, 0.9197, 0.4197, 0.9496, 0.3833, 0.9717, 0.3418, 0.9854, 0.2968, 0.99, 0.25, 0.9854, 0.2032, 0.9717, 0.1582, 0.9496, 0.1167, 0.9197, 0.08029, 0.8833, 0.05045, 0.8418, 0.02827, 0.7968, 0.01461, 0.75, 0.01, 0.7032, 0.01461, 0.6582, 0.02827, 0.6167, 0.05045, 0.5803, 0.08029, 0.5504, 0.1167, 0.5283, 0.1582, 0.5146, 0.2032, 0.51, 0.25, 0.5146, 0.2968, 0.5283, 0.3418, 0.5504, 0.3833, 0.5803, 0.4197, 0.6167, 0.4496, 0.6582, 0.4717, 0.7032, 0.4854, 0.625, 0.5, 0.5938, 0.5, 0.5938, 0.5, 0.625, 0.5, 0.3438, 0.5, 0.3125, 0.5, 0.3125, 0.5, 0.3438, 0.5, 0.0625, 0.5, 0.03125, 0.5, 0.03125, 0.5, 0.0625, 0.5, 0.75, 0.5, 0.7188, 0.5, 0.7188, 0.5, 0.75, 0.5, 0.4688, 0.5, 0.4375, 0.5, 0.4375, 0.5, 0.4688, 0.5, 0.1875, 0.5, 0.1562, 0.5, 0.1562, 0.5, 0.1875, 0.5, 0.875, 0.5, 0.8438, 0.5, 0.8438, 0.5, 0.875, 0.5, 0.5938, 0.5, 0.5625, 0.5, 0.5625, 0.5, 0.5938, 0.5, 1.0, 0.5, 0.9688, 0.5, 0.9688, 0.5, 1.0, 0.5, 0.3125, 0.5, 0.2812, 0.5, 0.2812, 0.5, 0.3125, 0.5, 0.03125, 0.5, 0.0, 0.5, 0.0, 0.5, 0.03125, 0.5, 0.7188, 0.5, 0.6875, 0.5, 0.6875, 0.5, 0.7188, 0.5, 0.4375, 0.5, 0.4062, 0.5, 0.4062, 0.5, 0.4375, 0.5, 0.1562, 0.5, 0.125, 0.5, 0.125, 0.5, 0.1562, 0.5, 0.8438, 0.5, 0.8125, 0.5, 0.8125, 0.5, 0.8438, 0.5, 0.5625, 0.5, 0.5312, 0.5, 0.5312, 0.5, 0.5625, 0.5, 0.2812, 0.5, 0.25, 0.5, 0.25, 0.5, 0.2812, 0.5, 0.9688, 0.5, 0.9375, 0.5, 0.9375, 0.5, 0.9688, 0.5, 0.6875, 0.5, 0.6562, 0.5, 0.6562, 0.5, 0.6875, 0.5, 0.4062, 0.5, 0.375, 0.5, 0.375, 0.5, 0.4062, 0.5, 0.125, 0.5, 0.09375, 0.5, 0.09375, 0.5, 0.125, 0.5, 0.8125, 0.5, 0.7812, 0.5, 0.7812, 0.5, 0.8125, 0.5, 0.5312, 0.5, 0.5, 0.5, 0.5, 0.5, 0.5312, 0.5, 0.25, 0.5, 0.2188, 0.5, 0.2188, 0.5, 0.25, 0.5, 0.9375, 0.5, 0.9062, 0.5, 0.9062, 0.5, 0.9375, 0.5, 0.6562, 0.5, 0.625, 0.5, 0.625, 0.5, 0.6562, 0.5, 0.375, 0.5, 0.3438, 0.5, 0.3438, 0.5, 0.375, 0.5, 0.09375, 0.5, 0.0625, 0.5, 0.0625, 0.5, 0.09375, 0.5, 0.7812, 0.5, 0.75, 0.5, 0.75, 0.5, 0.7812, 0.5, 0.5, 0.5, 0.4688, 0.5, 0.4688, 0.5, 0.5, 0.5, 0.2188, 0.5, 0.1875, 0.5, 0.1875, 0.5, 0.2188, 0.5])
me_cylinder.materials.append(mat_material_001)
me_cylinder.materials.append(mat_material_002)
me_cylinder.update()

# ---- objects
ob_light = bpy.data.objects.new('Light', light_light)
ob_camera = bpy.data.objects.new('Camera', cam_camera)
ob_cylinder = bpy.data.objects.new('Cylinder', me_cylinder)

# ---- transforms, parenting, visibility, modifiers, constraints
ob_light.location = (4.076, 1.005, 5.904)
ob_light.rotation_euler = (0.6503, 0.05522, 1.866)
ob_light.lock_rotations_4d = False
ob_light.empty_display_type = 'ARROWS'
ob_light.color = (0.0, 0.0, 0.0, 0.0)
ob_light.lineart.crease_threshold = 0.0
ob_camera.location = (7.359, -6.926, 4.958)
ob_camera.rotation_euler = (1.109, 0.0, 0.8149)
ob_camera.lock_rotations_4d = False
ob_camera.empty_display_type = 'ARROWS'
ob_camera.color = (0.0, 0.0, 0.0, 0.0)
ob_camera.display_type = 'WIRE'
ob_camera.lineart.crease_threshold = 0.0
ob_cylinder.location = (0.0, 0.0, 0.0)
ob_cylinder.rotation_euler = (0.0, 1.571, 0.0)
_m = ob_cylinder.modifiers.new('Auto Smooth', 'NODES')
_m.node_group = ng_auto_smooth
_gi = [s.identifier for s in ng_auto_smooth.interface.items_tree if s.item_type == 'SOCKET' and s.in_out == 'INPUT']
_m[_gi[1]] = 0.5236  # Angle

# ---- collection membership
col_collection.objects.link(ob_light)
col_collection.objects.link(ob_camera)
col_collection.objects.link(ob_cylinder)

# ---- scene / render settings (as saved in the file)
scene.camera = ob_camera
scene.frame_start = 1; scene.frame_end = 250; scene.frame_set(1)
scene.render.engine = 'BLENDER_EEVEE_NEXT'
scene.cycles.sampling_pattern = 'TABULATED_SOBOL'
bpy.context.view_layer.update()
